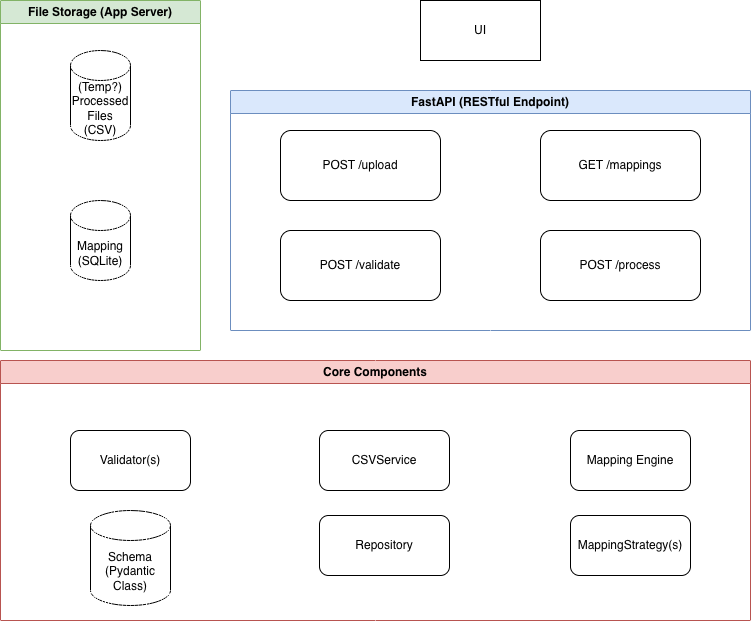

The diagram above was exported from draw.io. Its source (the exported page's mxGraphModel, read from the mxfile embedded in the PNG):
<mxGraphModel dx="1261" dy="668" grid="1" gridSize="10" guides="1" tooltips="1" connect="1" arrows="1" fold="1" page="1" pageScale="1" pageWidth="827" pageHeight="1169" math="0" shadow="0">
  <root>
    <mxCell id="0" />
    <mxCell id="1" parent="0" />
    <mxCell id="vGgx7XA5aVEnjvoyI1uU-1" parent="1" style="rounded=0;whiteSpace=wrap;html=1;" value="UI" vertex="1">
      <mxGeometry height="60" width="120" x="450" y="10" as="geometry" />
    </mxCell>
    <mxCell id="vGgx7XA5aVEnjvoyI1uU-26" parent="1" style="swimlane;whiteSpace=wrap;html=1;fillColor=#d5e8d4;strokeColor=#82b366;" value="File Storage (App Server)" vertex="1">
      <mxGeometry height="350" width="200" x="30" y="10" as="geometry" />
    </mxCell>
    <mxCell id="vGgx7XA5aVEnjvoyI1uU-18" parent="vGgx7XA5aVEnjvoyI1uU-26" style="shape=cylinder3;whiteSpace=wrap;html=1;boundedLbl=1;backgroundOutline=1;size=15;" value="Mapping (SQLite)" vertex="1">
      <mxGeometry height="80" width="60" x="70" y="200" as="geometry" />
    </mxCell>
    <mxCell id="vGgx7XA5aVEnjvoyI1uU-7" parent="vGgx7XA5aVEnjvoyI1uU-26" style="shape=cylinder3;whiteSpace=wrap;html=1;boundedLbl=1;backgroundOutline=1;size=15;" value="(Temp?) Processed Files (CSV)" vertex="1">
      <mxGeometry height="90" width="60" x="70" y="50" as="geometry" />
    </mxCell>
    <mxCell id="vGgx7XA5aVEnjvoyI1uU-27" parent="1" style="swimlane;whiteSpace=wrap;html=1;fillColor=#f8cecc;strokeColor=#b85450;" value="Core Components" vertex="1">
      <mxGeometry height="260" width="750" x="30" y="370" as="geometry" />
    </mxCell>
    <mxCell id="vGgx7XA5aVEnjvoyI1uU-16" parent="vGgx7XA5aVEnjvoyI1uU-27" style="rounded=1;whiteSpace=wrap;html=1;" value="Validator(s)" vertex="1">
      <mxGeometry height="60" width="120" x="70" y="70" as="geometry" />
    </mxCell>
    <mxCell id="vGgx7XA5aVEnjvoyI1uU-6" parent="vGgx7XA5aVEnjvoyI1uU-27" style="rounded=1;whiteSpace=wrap;html=1;" value="CSVService" vertex="1">
      <mxGeometry height="60" width="130" x="319" y="70" as="geometry" />
    </mxCell>
    <mxCell id="vGgx7XA5aVEnjvoyI1uU-11" parent="vGgx7XA5aVEnjvoyI1uU-27" style="rounded=1;whiteSpace=wrap;html=1;" value="Mapping Engine" vertex="1">
      <mxGeometry height="60" width="120" x="570" y="70" as="geometry" />
    </mxCell>
    <mxCell id="4bs0bgbBbJSBWL5ExLRZ-8" parent="vGgx7XA5aVEnjvoyI1uU-27" style="rounded=1;whiteSpace=wrap;html=1;" value="Repository" vertex="1">
      <mxGeometry height="60" width="130" x="319" y="155" as="geometry" />
    </mxCell>
    <mxCell id="vGgx7XA5aVEnjvoyI1uU-17" parent="vGgx7XA5aVEnjvoyI1uU-27" style="shape=cylinder3;whiteSpace=wrap;html=1;boundedLbl=1;backgroundOutline=1;size=15;" value="Schema (Pydantic Class)" vertex="1">
      <mxGeometry height="95" width="80" x="90" y="150" as="geometry" />
    </mxCell>
    <mxCell id="vGgx7XA5aVEnjvoyI1uU-12" parent="vGgx7XA5aVEnjvoyI1uU-27" style="rounded=1;whiteSpace=wrap;html=1;" value="MappingStrategy(s)" vertex="1">
      <mxGeometry height="60" width="120" x="570" y="155" as="geometry" />
    </mxCell>
    <mxCell id="vGgx7XA5aVEnjvoyI1uU-28" parent="1" style="swimlane;whiteSpace=wrap;html=1;fillColor=#dae8fc;strokeColor=#6c8ebf;" value="FastAPI (RESTful Endpoint)" vertex="1">
      <mxGeometry height="240" width="520" x="260" y="100" as="geometry" />
    </mxCell>
    <mxCell id="vGgx7XA5aVEnjvoyI1uU-29" parent="vGgx7XA5aVEnjvoyI1uU-28" style="rounded=1;whiteSpace=wrap;html=1;" value="POST /upload" vertex="1">
      <mxGeometry height="70" width="160" x="50" y="40" as="geometry" />
    </mxCell>
    <mxCell id="vGgx7XA5aVEnjvoyI1uU-30" parent="vGgx7XA5aVEnjvoyI1uU-28" style="rounded=1;whiteSpace=wrap;html=1;" value="GET /mappings" vertex="1">
      <mxGeometry height="70" width="160" x="310" y="40" as="geometry" />
    </mxCell>
    <mxCell id="4bs0bgbBbJSBWL5ExLRZ-6" parent="vGgx7XA5aVEnjvoyI1uU-28" style="rounded=1;whiteSpace=wrap;html=1;" value="POST /validate" vertex="1">
      <mxGeometry height="70" width="160" x="50" y="140" as="geometry" />
    </mxCell>
    <mxCell id="4bs0bgbBbJSBWL5ExLRZ-7" parent="vGgx7XA5aVEnjvoyI1uU-28" style="rounded=1;whiteSpace=wrap;html=1;" value="POST /process" vertex="1">
      <mxGeometry height="70" width="160" x="310" y="140" as="geometry" />
    </mxCell>
  </root>
</mxGraphModel>